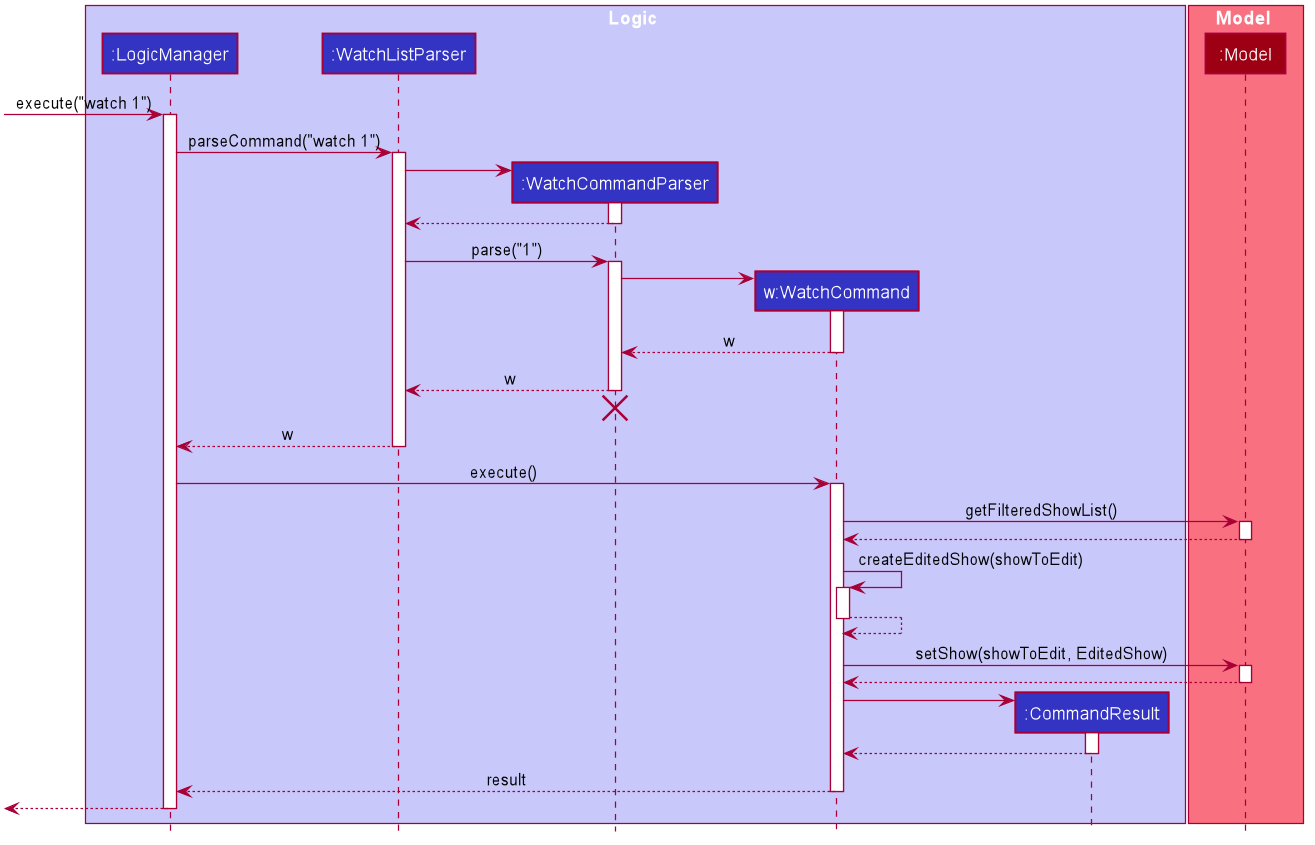

The diagram above was rendered by PlantUML. Its source (embedded in the PNG):
@startuml








skinparam BackgroundColor #FFFFFFF

skinparam Shadowing false

skinparam Class {
    FontColor #FFFFFF
    BorderThickness 1
    BorderColor #FFFFFF
    StereotypeFontColor #FFFFFF
    FontName Arial
}

skinparam Actor {
    BorderColor #000000
    Color #000000
    FontName Arial
}

skinparam Sequence {
    MessageAlign center
    BoxFontSize 15
    BoxPadding 0
    BoxFontColor #FFFFFF
    FontName Arial
}

skinparam Participant {
    FontColor #FFFFFFF
    Padding 20
}

skinparam MinClassWidth 50
skinparam ParticipantPadding 10
skinparam Shadowing false
skinparam DefaultTextAlignment center
skinparam packageStyle Rectangle

hide footbox
hide members
hide circle

box Logic #C8C8FA
participant ":LogicManager" as LogicManager #3333C4
participant ":WatchListParser" as WatchListParser #3333C4
participant ":WatchCommandParser" as WatchCommandParser #3333C4
participant "w:WatchCommand" as WatchCommand #3333C4
participant ":CommandResult" as CommandResult #3333C4
end box

box Model #F97181
participant ":Model" as Model #9D0012
end box

[-> LogicManager : execute("watch 1")
activate LogicManager

LogicManager -> WatchListParser : parseCommand("watch 1")
activate WatchListParser

create WatchCommandParser
WatchListParser -> WatchCommandParser
activate WatchCommandParser

WatchCommandParser --> WatchListParser
deactivate WatchCommandParser

WatchListParser -> WatchCommandParser : parse("1")
activate WatchCommandParser

create WatchCommand
WatchCommandParser -> WatchCommand
activate WatchCommand

WatchCommand --> WatchCommandParser : w
deactivate WatchCommand

WatchCommandParser --> WatchListParser : w
deactivate WatchCommandParser
WatchCommandParser -[hidden]-> WatchListParser
destroy WatchCommandParser

WatchListParser --> LogicManager : w
deactivate WatchListParser

LogicManager -> WatchCommand : execute()
activate WatchCommand

WatchCommand -> Model : getFilteredShowList()
activate Model

Model --> WatchCommand
deactivate Model

WatchCommand -> WatchCommand : createEditedShow(showToEdit)
activate WatchCommand
WatchCommand --> WatchCommand
deactivate WatchCommand

WatchCommand -> Model : setShow(showToEdit, EditedShow)
activate Model

Model --> WatchCommand
deactivate Model

create CommandResult
WatchCommand -> CommandResult
activate CommandResult

CommandResult --> WatchCommand
deactivate CommandResult

WatchCommand --> LogicManager : result
deactivate WatchCommand

[<--LogicManager
deactivate LogicManager
@enduml